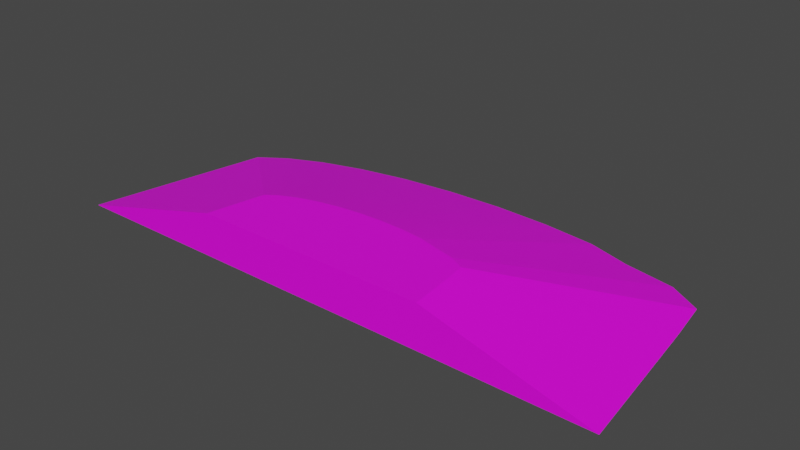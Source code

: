 # Source: terrain_gentle_hill_149.blend  (saved by Blender 3.0.42; exported with 4.5.12 LTS)
import bpy
from mathutils import Matrix  # noqa: F401  (used for matrix-valued properties, if any)

bpy.ops.wm.read_factory_settings(use_empty=True)
scene = bpy.context.scene
scene.name = 'Scene'

# ---- collections
col_collection = bpy.data.collections.new('Collection'); scene.collection.children.link(col_collection)

# ---- images (referenced by path relative to the original .blend; pixels are not part of the script)
import os
ASSET_DIR = os.environ.get("B2B_ASSET_DIR", "")  # directory of the original .blend (textures are referenced by path, not embedded)
HERE = os.path.dirname(os.path.abspath(__file__))  # packed textures are extracted next to this script under _unpacked/

def load_image(name, relpath, width, height, colorspace="sRGB"):
    """Load a texture the original file referenced (path relative to the .blend, or extracted next to this script)."""
    p = next((c for c in (os.path.join(HERE, relpath), os.path.join(ASSET_DIR, relpath)) if relpath and os.path.exists(c)), "")
    if p:
        img = bpy.data.images.load(p, check_existing=True)
        img.name = name
    else:  # same state as the original file: an image datablock whose file is absent (Cycles renders it pink)
        img = bpy.data.images.new(name, width, height)
        img.source = "FILE"
        img.filepath = "//" + (relpath or name)
    img.colorspace_settings.name = colorspace
    return img
img_background_jpg = load_image('background.jpg', 'background.jpg', 1024, 1024, 'sRGB')

# ---- materials (node trees are filled in below, after node groups)
mat_material_001 = bpy.data.materials.new('Material.001')
mat_material_001.use_transparent_shadow = False

# ---- material node trees
mat_material_001.use_nodes = True; mat_material_001.node_tree.nodes.clear()
_N = mat_material_001.node_tree.nodes; _L = mat_material_001.node_tree.links
n0 = _N.new('ShaderNodeBsdfPrincipled'); n0.name = 'Principled BSDF'; n0.location = (10, 300)
n0.distribution = 'GGX'
n0.subsurface_method = 'BURLEY'
n0.inputs[3].default_value = 1.45
n0.inputs[27].default_value = (0.0, 0.0, 0.0, 1.0)
n0.inputs[28].default_value = 1.0
n1 = _N.new('ShaderNodeOutputMaterial'); n1.name = 'Material Output'; n1.location = (300, 300)
n2 = _N.new('ShaderNodeTexImage'); n2.name = 'Image Texture'; n2.location = (-549, -6)
n2.image = img_background_jpg
_L.new(n0.outputs[0], n1.inputs[0])
_L.new(n2.outputs[0], n0.inputs[0])
n1.is_active_output = True

# ---- world
world_world = bpy.data.worlds.new('World'); scene.world = world_world
world_world.use_nodes = True; world_world.node_tree.nodes.clear()
_N = world_world.node_tree.nodes; _L = world_world.node_tree.links
n0 = _N.new('ShaderNodeOutputWorld'); n0.name = 'World Output'; n0.location = (300, 300)
n1 = _N.new('ShaderNodeBackground'); n1.name = 'Background'; n1.location = (10, 300)
n1.inputs[0].default_value = (0.05088, 0.05088, 0.05088, 1.0)
_L.new(n1.outputs[0], n0.inputs[0])
n0.is_active_output = True
world_world.color = (0.05088, 0.05088, 0.05088)
world_world.use_sun_shadow = False
world_world.sun_shadow_jitter_overblur = 0.0

# ---- meshes
me_cube_011 = bpy.data.meshes.new('Cube.011')
me_cube_011.from_pydata([(0.2819, 2.567, -0.2145), (1.307, 2.529, -0.2145), (2.293, 2.418, -0.2145), (3.09, 2.149, -0.1993), (3.998, 1.996, -0.2145), (4.59, 1.611, -0.1993), (4.704, 0.8086, -0.1993), (-4.573, 1.364, -0.2145), (-4.088, 1.701, -0.2145), (-3.434, 1.996, -0.2145), (-2.638, 2.238, -0.2145), (-1.729, 2.418, -0.2145), (-0.7433, 2.529, -0.2145), (5.017, -1.921, -0.2133), (-5.219, -1.921, -0.2145), (-2.027, -0.8602, 0.5729), (-1.818, -0.7155, 0.5729), (-2.235, -1.921, 0.5729), (-0.8055, -0.4072, 0.5729), (-1.196, -0.4846, 0.5729), (-0.3822, -0.3596, 0.5729), (0.05809, -0.3435, 0.5729), (-1.538, -0.5887, 0.5729), (0.9217, -0.4072, 0.5729), (1.93, -0.7342, 0.5729), (1.98, -1.083, 0.5729), (2.06, -1.921, 0.5729), (1.654, -0.5887, 0.5729), (1.279, -0.5007, 0.5729), (0.4983, -0.3596, 0.5729)], [], [(15, 17, 26, 25, 24, 27, 28, 23, 29, 21, 20, 18, 19, 22, 16), (29, 1, 0, 21), (23, 2, 1, 29), (28, 3, 2, 23), (27, 4, 3, 28), (24, 5, 4, 27), (25, 6, 5, 24), (26, 13, 6, 25), (7, 14, 17, 15), (8, 7, 15, 16), (22, 9, 8, 16), (19, 10, 9, 22), (18, 11, 10, 19), (7, 8, 9, 10, 11, 12, 0, 1, 2, 3, 4, 5, 6, 13, 14), (20, 12, 11, 18), (0, 12, 20, 21), (17, 14, 13, 26)])
_uv = me_cube_011.uv_layers.new(name='UVMap')
_uv.uv.foreach_set('vector', [0.8417, 0.07194, 0.9891, 0.04893, 0.9935, 0.4921, 0.8768, 0.485, 0.8283, 0.4804, 0.8077, 0.452, 0.7951, 0.4135, 0.7818, 0.3768, 0.7747, 0.3331, 0.772, 0.2877, 0.7738, 0.2423, 0.78, 0.1986, 0.7903, 0.1582, 0.8044, 0.1228, 0.8218, 0.09365, 0.6051, 0.7198, 0.6582, 0.9868, 0.5651, 0.996, 0.5651, 0.7237, 0.6435, 0.7081, 0.7477, 0.9597, 0.6582, 0.9868, 0.6051, 0.7198, 0.6802, 0.6911, 0.8302, 0.9156, 0.7477, 0.9597, 0.6435, 0.7081, 0.71, 0.6637, 0.9025, 0.8562, 0.8302, 0.9156, 0.6802, 0.6911, 0.7374, 0.6339, 0.9619, 0.7839, 0.9025, 0.8562, 0.71, 0.6637, 0.7565, 0.5981, 1.006, 0.7014, 0.9619, 0.7839, 0.7374, 0.6339, 0.6055, 0.01009, 0.6657, 0.6227, 0.4709, 0.6178, 0.546, 0.01194, 0.6329, 0.01428, 0.7842, 0.009108, 0.7441, 0.4802, 0.6952, 0.4819, 0.1683, 0.7839, 0.1242, 0.7014, 0.3757, 0.5972, 0.3947, 0.6326, 0.4202, 0.6637, 0.2276, 0.8562, 0.1683, 0.7839, 0.3947, 0.6326, 0.4512, 0.6892, 0.2999, 0.9156, 0.2276, 0.8562, 0.4202, 0.6637, 0.4867, 0.7081, 0.3824, 0.9597, 0.2999, 0.9156, 0.4512, 0.6892, 0.008706, 0.9863, 0.009659, 0.9881, 0.01094, 0.9897, 0.0125, 0.991, 0.01428, 0.9919, 0.01622, 0.9925, 0.01823, 0.9927, 0.02024, 0.9925, 0.02217, 0.9919, 0.02395, 0.991, 0.02551, 0.9897, 0.02679, 0.9881, 0.02775, 0.9863, 0.02829, 0.9846, 0.008159, 0.9845, 0.5251, 0.7198, 0.472, 0.9868, 0.3824, 0.9597, 0.4867, 0.7081, 0.5651, 0.996, 0.472, 0.9868, 0.5251, 0.7198, 0.5651, 0.7237, 0.3088, 0.04771, 0.4189, 0.2227, 0.0597, 0.2333, 0.1581, 0.05226])
me_cube_011.materials.append(mat_material_001)
me_cube_011.use_remesh_fix_poles = True
me_cube_011.use_remesh_preserve_attributes = False
me_cube_011.update()

# ---- objects
ob_terrain_gentle_hill__149 = bpy.data.objects.new('terrain Gentle Hill #149', me_cube_011)

# ---- transforms, parenting, visibility, modifiers, constraints
ob_terrain_gentle_hill__149.location = (0.0, 0.0, 0.0)
ob_terrain_gentle_hill__149.lineart.crease_threshold = 0.0

# ---- collection membership
col_collection.objects.link(ob_terrain_gentle_hill__149)

# ---- scene / render settings (as saved in the file)
scene.frame_start = 1; scene.frame_end = 250; scene.frame_set(0)
scene.render.engine = 'BLENDER_EEVEE_NEXT'
scene.cycles.use_denoising = False
scene.cycles.samples = 128
scene.cycles.sampling_pattern = 'TABULATED_SOBOL'
scene.cycles.use_adaptive_sampling = False
scene.cycles.use_light_tree = False
scene.view_settings.view_transform = 'Filmic'
bpy.context.view_layer.update()

# ---- added for rendering (the .blend has no active camera and no usable light): camera, sun
cam_auto = bpy.data.cameras.new('AutoCamera')
cam_auto.lens = 50.0
cam_auto.sensor_width = 36.0
cam_auto.clip_end = 1000.0
ob_auto_camera = bpy.data.objects.new('AutoCamera', cam_auto)
scene.collection.objects.link(ob_auto_camera)
ob_auto_camera.location = (10.2659, -12.1174, 8.4727)
ob_auto_camera.rotation_euler = (1.09748, -7.21219e-08, 0.694738)
scene.camera = ob_auto_camera
light_auto_sun = bpy.data.lights.new('AutoSun', 'SUN')
light_auto_sun.energy = 3.0
light_auto_sun.angle = 0.0523599
ob_auto_sun = bpy.data.objects.new('AutoSun', light_auto_sun)
scene.collection.objects.link(ob_auto_sun)
ob_auto_sun.rotation_euler = (0.872665, 0.174533, 0.523599)
bpy.context.view_layer.update()
